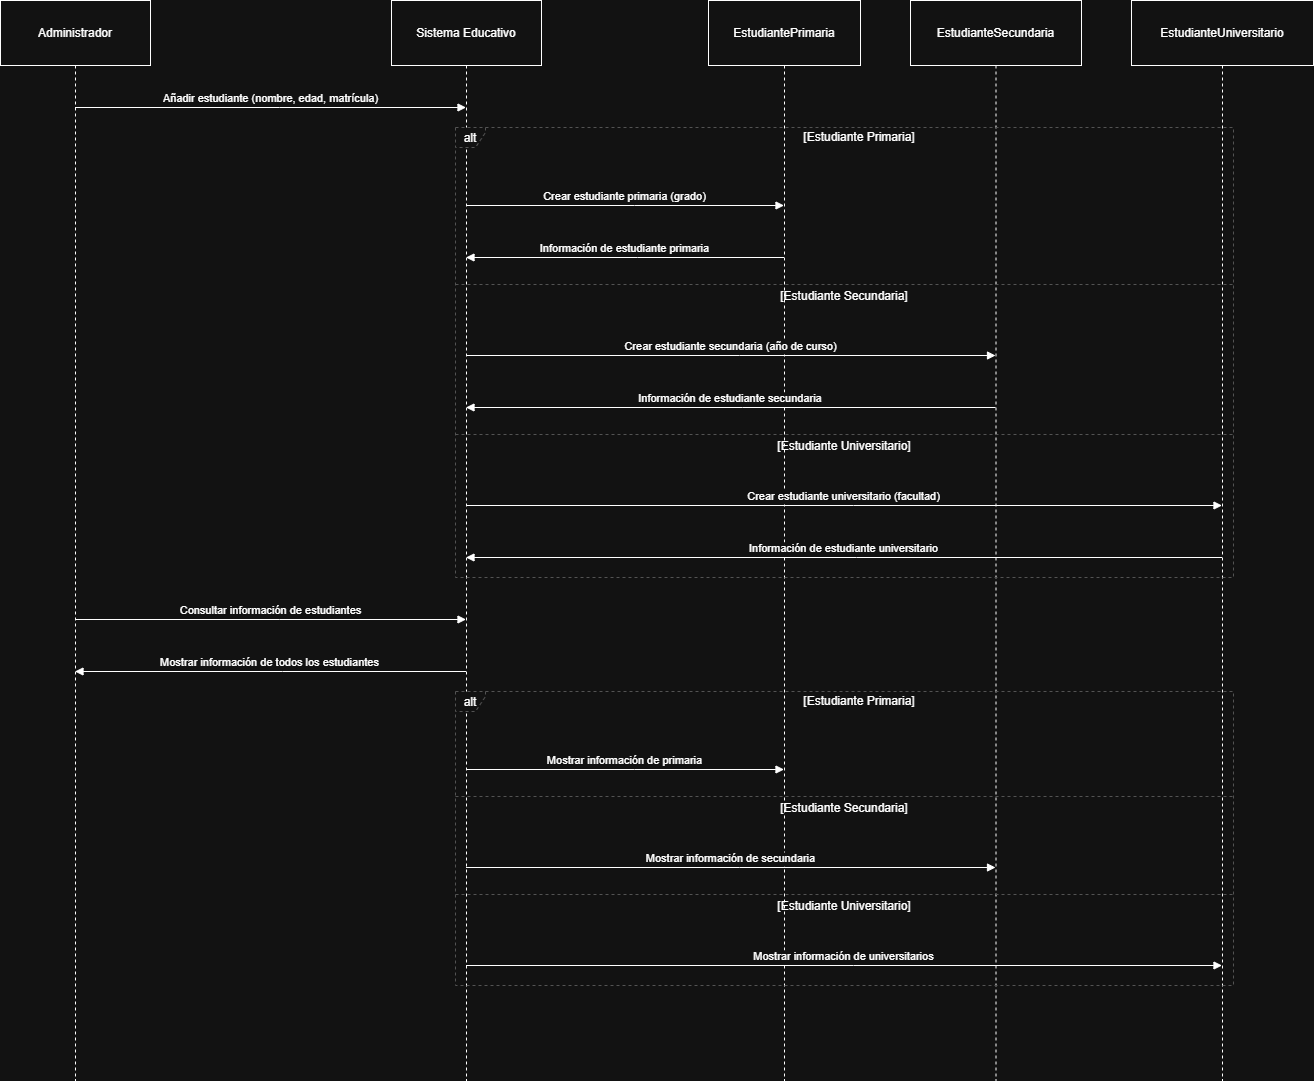

The diagram above was exported from draw.io. Its source (the exported page's mxGraphModel, read from the mxfile embedded in the PNG):
<mxGraphModel dx="2066" dy="1111" grid="1" gridSize="10" guides="1" tooltips="1" connect="1" arrows="1" fold="1" page="1" pageScale="1" pageWidth="827" pageHeight="1169" math="0" shadow="0">
  <root>
    <mxCell id="0" />
    <mxCell id="1" parent="0" />
    <mxCell id="2" value="Administrador" style="shape=umlLifeline;perimeter=lifelinePerimeter;whiteSpace=wrap;container=1;dropTarget=0;collapsible=0;recursiveResize=0;outlineConnect=0;portConstraint=eastwest;newEdgeStyle={&quot;edgeStyle&quot;:&quot;elbowEdgeStyle&quot;,&quot;elbow&quot;:&quot;vertical&quot;,&quot;curved&quot;:0,&quot;rounded&quot;:0};size=65;" parent="1" vertex="1">
      <mxGeometry width="150" height="1080" as="geometry" />
    </mxCell>
    <mxCell id="3" value="Sistema Educativo" style="shape=umlLifeline;perimeter=lifelinePerimeter;whiteSpace=wrap;container=1;dropTarget=0;collapsible=0;recursiveResize=0;outlineConnect=0;portConstraint=eastwest;newEdgeStyle={&quot;edgeStyle&quot;:&quot;elbowEdgeStyle&quot;,&quot;elbow&quot;:&quot;vertical&quot;,&quot;curved&quot;:0,&quot;rounded&quot;:0};size=65;" parent="1" vertex="1">
      <mxGeometry x="391" width="150" height="1080" as="geometry" />
    </mxCell>
    <mxCell id="4" value="EstudiantePrimaria" style="shape=umlLifeline;perimeter=lifelinePerimeter;whiteSpace=wrap;container=1;dropTarget=0;collapsible=0;recursiveResize=0;outlineConnect=0;portConstraint=eastwest;newEdgeStyle={&quot;edgeStyle&quot;:&quot;elbowEdgeStyle&quot;,&quot;elbow&quot;:&quot;vertical&quot;,&quot;curved&quot;:0,&quot;rounded&quot;:0};size=65;" parent="1" vertex="1">
      <mxGeometry x="708" width="152" height="1080" as="geometry" />
    </mxCell>
    <mxCell id="5" value="EstudianteSecundaria" style="shape=umlLifeline;perimeter=lifelinePerimeter;whiteSpace=wrap;container=1;dropTarget=0;collapsible=0;recursiveResize=0;outlineConnect=0;portConstraint=eastwest;newEdgeStyle={&quot;edgeStyle&quot;:&quot;elbowEdgeStyle&quot;,&quot;elbow&quot;:&quot;vertical&quot;,&quot;curved&quot;:0,&quot;rounded&quot;:0};size=65;" parent="1" vertex="1">
      <mxGeometry x="910" width="171" height="1080" as="geometry" />
    </mxCell>
    <mxCell id="6" value="EstudianteUniversitario" style="shape=umlLifeline;perimeter=lifelinePerimeter;whiteSpace=wrap;container=1;dropTarget=0;collapsible=0;recursiveResize=0;outlineConnect=0;portConstraint=eastwest;newEdgeStyle={&quot;edgeStyle&quot;:&quot;elbowEdgeStyle&quot;,&quot;elbow&quot;:&quot;vertical&quot;,&quot;curved&quot;:0,&quot;rounded&quot;:0};size=65;" parent="1" vertex="1">
      <mxGeometry x="1131" width="182" height="1080" as="geometry" />
    </mxCell>
    <mxCell id="7" value="alt" style="shape=umlFrame;dashed=1;pointerEvents=0;dropTarget=0;strokeColor=#B3B3B3;height=20;width=30" parent="1" vertex="1">
      <mxGeometry x="455" y="127" width="778" height="450" as="geometry" />
    </mxCell>
    <mxCell id="8" value="[Estudiante Primaria]" style="text;strokeColor=none;fillColor=none;align=center;verticalAlign=middle;whiteSpace=wrap;" parent="7" vertex="1">
      <mxGeometry x="30" width="748" height="20" as="geometry" />
    </mxCell>
    <mxCell id="9" value="[Estudiante Secundaria]" style="shape=line;dashed=1;whiteSpace=wrap;verticalAlign=top;labelPosition=center;verticalLabelPosition=middle;align=center;strokeColor=#B3B3B3;" parent="7" vertex="1">
      <mxGeometry y="155" width="778" height="4" as="geometry" />
    </mxCell>
    <mxCell id="10" value="[Estudiante Universitario]" style="shape=line;dashed=1;whiteSpace=wrap;verticalAlign=top;labelPosition=center;verticalLabelPosition=middle;align=center;strokeColor=#B3B3B3;" parent="7" vertex="1">
      <mxGeometry y="305" width="778" height="4" as="geometry" />
    </mxCell>
    <mxCell id="11" value="alt" style="shape=umlFrame;dashed=1;pointerEvents=0;dropTarget=0;strokeColor=#B3B3B3;height=20;width=30" parent="1" vertex="1">
      <mxGeometry x="455" y="691" width="778" height="294" as="geometry" />
    </mxCell>
    <mxCell id="12" value="[Estudiante Primaria]" style="text;strokeColor=none;fillColor=none;align=center;verticalAlign=middle;whiteSpace=wrap;" parent="11" vertex="1">
      <mxGeometry x="30" width="748" height="20" as="geometry" />
    </mxCell>
    <mxCell id="13" value="[Estudiante Secundaria]" style="shape=line;dashed=1;whiteSpace=wrap;verticalAlign=top;labelPosition=center;verticalLabelPosition=middle;align=center;strokeColor=#B3B3B3;" parent="11" vertex="1">
      <mxGeometry y="103" width="778" height="4" as="geometry" />
    </mxCell>
    <mxCell id="14" value="[Estudiante Universitario]" style="shape=line;dashed=1;whiteSpace=wrap;verticalAlign=top;labelPosition=center;verticalLabelPosition=middle;align=center;strokeColor=#B3B3B3;" parent="11" vertex="1">
      <mxGeometry y="201" width="778" height="4" as="geometry" />
    </mxCell>
    <mxCell id="15" value="Añadir estudiante (nombre, edad, matrícula)" style="verticalAlign=bottom;edgeStyle=elbowEdgeStyle;elbow=vertical;curved=0;rounded=0;endArrow=block;" parent="1" source="2" target="3" edge="1">
      <mxGeometry relative="1" as="geometry">
        <Array as="points">
          <mxPoint x="279" y="107" />
        </Array>
      </mxGeometry>
    </mxCell>
    <mxCell id="16" value="Crear estudiante primaria (grado)" style="verticalAlign=bottom;edgeStyle=elbowEdgeStyle;elbow=vertical;curved=0;rounded=0;endArrow=block;" parent="1" source="3" target="4" edge="1">
      <mxGeometry relative="1" as="geometry">
        <Array as="points">
          <mxPoint x="634" y="205" />
        </Array>
      </mxGeometry>
    </mxCell>
    <mxCell id="17" value="Información de estudiante primaria" style="verticalAlign=bottom;edgeStyle=elbowEdgeStyle;elbow=vertical;curved=0;rounded=0;endArrow=block;" parent="1" source="4" target="3" edge="1">
      <mxGeometry relative="1" as="geometry">
        <Array as="points">
          <mxPoint x="637" y="257" />
        </Array>
      </mxGeometry>
    </mxCell>
    <mxCell id="18" value="Crear estudiante secundaria (año de curso)" style="verticalAlign=bottom;edgeStyle=elbowEdgeStyle;elbow=vertical;curved=0;rounded=0;endArrow=block;" parent="1" source="3" target="5" edge="1">
      <mxGeometry relative="1" as="geometry">
        <Array as="points">
          <mxPoint x="739" y="355" />
        </Array>
      </mxGeometry>
    </mxCell>
    <mxCell id="19" value="Información de estudiante secundaria" style="verticalAlign=bottom;edgeStyle=elbowEdgeStyle;elbow=vertical;curved=0;rounded=0;endArrow=block;" parent="1" source="5" target="3" edge="1">
      <mxGeometry relative="1" as="geometry">
        <Array as="points">
          <mxPoint x="742" y="407" />
        </Array>
      </mxGeometry>
    </mxCell>
    <mxCell id="20" value="Crear estudiante universitario (facultad)" style="verticalAlign=bottom;edgeStyle=elbowEdgeStyle;elbow=vertical;curved=0;rounded=0;endArrow=block;" parent="1" source="3" target="6" edge="1">
      <mxGeometry relative="1" as="geometry">
        <Array as="points">
          <mxPoint x="853" y="505" />
        </Array>
      </mxGeometry>
    </mxCell>
    <mxCell id="21" value="Información de estudiante universitario" style="verticalAlign=bottom;edgeStyle=elbowEdgeStyle;elbow=vertical;curved=0;rounded=0;endArrow=block;" parent="1" source="6" target="3" edge="1">
      <mxGeometry relative="1" as="geometry">
        <Array as="points">
          <mxPoint x="856" y="557" />
        </Array>
      </mxGeometry>
    </mxCell>
    <mxCell id="22" value="Consultar información de estudiantes" style="verticalAlign=bottom;edgeStyle=elbowEdgeStyle;elbow=vertical;curved=0;rounded=0;endArrow=block;" parent="1" source="2" target="3" edge="1">
      <mxGeometry relative="1" as="geometry">
        <Array as="points">
          <mxPoint x="279" y="619" />
        </Array>
      </mxGeometry>
    </mxCell>
    <mxCell id="23" value="Mostrar información de todos los estudiantes" style="verticalAlign=bottom;edgeStyle=elbowEdgeStyle;elbow=vertical;curved=0;rounded=0;endArrow=block;" parent="1" source="3" target="2" edge="1">
      <mxGeometry relative="1" as="geometry">
        <Array as="points">
          <mxPoint x="282" y="671" />
        </Array>
      </mxGeometry>
    </mxCell>
    <mxCell id="24" value="Mostrar información de primaria" style="verticalAlign=bottom;edgeStyle=elbowEdgeStyle;elbow=vertical;curved=0;rounded=0;endArrow=block;" parent="1" source="3" target="4" edge="1">
      <mxGeometry relative="1" as="geometry">
        <Array as="points">
          <mxPoint x="634" y="769" />
        </Array>
      </mxGeometry>
    </mxCell>
    <mxCell id="25" value="Mostrar información de secundaria" style="verticalAlign=bottom;edgeStyle=elbowEdgeStyle;elbow=vertical;curved=0;rounded=0;endArrow=block;" parent="1" source="3" target="5" edge="1">
      <mxGeometry relative="1" as="geometry">
        <Array as="points">
          <mxPoint x="739" y="867" />
        </Array>
      </mxGeometry>
    </mxCell>
    <mxCell id="26" value="Mostrar información de universitarios" style="verticalAlign=bottom;edgeStyle=elbowEdgeStyle;elbow=vertical;curved=0;rounded=0;endArrow=block;" parent="1" source="3" target="6" edge="1">
      <mxGeometry relative="1" as="geometry">
        <Array as="points">
          <mxPoint x="853" y="965" />
        </Array>
      </mxGeometry>
    </mxCell>
  </root>
</mxGraphModel>